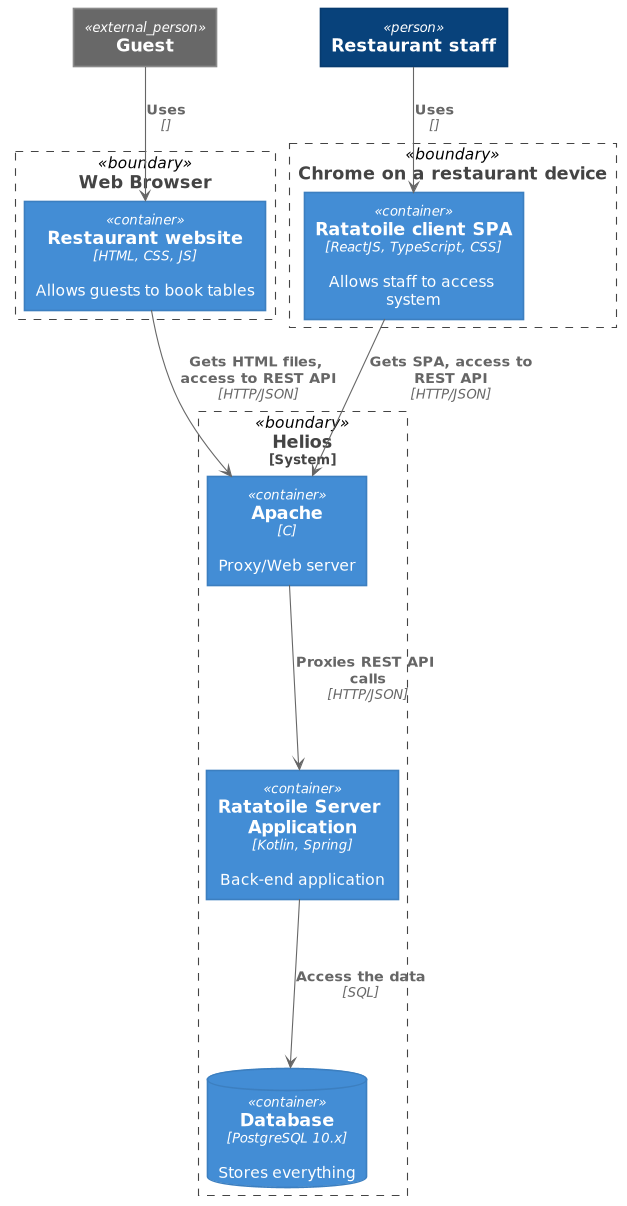

The diagram above was rendered by PlantUML. Its source (embedded in the PNG):
@startuml





skinparam defaultTextAlignment center

skinparam wrapWidth 200
skinparam maxMessageSize 150

skinparam rectangle {
    StereotypeFontSize 12
    shadowing false
}

skinparam database {
    StereotypeFontSize 12
    shadowing false
}

skinparam Arrow {
    Color #666666
    FontColor #666666
    FontSize 12
}

skinparam rectangle<<boundary>> {
    Shadowing false
    StereotypeFontSize 0
    FontColor #444444
    BorderColor #444444
    BorderStyle dashed
}






















skinparam rectangle<<person>> {
    StereotypeFontColor #FFFFFF
    FontColor #FFFFFF
    BackgroundColor #08427B
    BorderColor #073B6F
}

skinparam rectangle<<external_person>> {
    StereotypeFontColor #FFFFFF
    FontColor #FFFFFF
    BackgroundColor #686868
    BorderColor #8A8A8A
}

skinparam rectangle<<system>> {
    StereotypeFontColor #FFFFFF
    FontColor #FFFFFF
    BackgroundColor #1168BD
    BorderColor #3C7FC0
}

skinparam rectangle<<external_system>> {
    StereotypeFontColor #FFFFFF
    FontColor #FFFFFF
    BackgroundColor #999999
    BorderColor #8A8A8A
}

skinparam database<<system>> {
    StereotypeFontColor #FFFFFF
    FontColor #FFFFFF
    BackgroundColor #1168BD
    BorderColor #3C7FC0
}

skinparam database<<external_system>> {
    StereotypeFontColor #FFFFFF
    FontColor #FFFFFF
    BackgroundColor #999999
    BorderColor #8A8A8A
}
















skinparam rectangle<<container>> {
    StereotypeFontColor #FFFFFF
    FontColor #FFFFFF
    BackgroundColor #438DD5
    BorderColor #3C7FC0
}

skinparam database<<container>> {
    StereotypeFontColor #FFFFFF
    FontColor #FFFFFF
    BackgroundColor #438DD5
    BorderColor #3C7FC0
}








top to bottom direction

rectangle "==Guest" <<external_person>> as human
rectangle "==Restaurant staff" <<person>> as staff

rectangle "==Web Browser" <<boundary>> as chromeUser {
    rectangle "==Restaurant website\n//<size:12>[HTML, CSS, JS]</size>//\n\n Allows guests to book tables" <<container>> as webPage
}

rectangle "==Chrome on a restaurant device" <<boundary>> as chromeRestaurant {
    rectangle "==Ratatoile client SPA\n//<size:12>[ReactJS, TypeScript, CSS]</size>//\n\n Allows staff to access system" <<container>> as react
}

rectangle "==Helios\n<size:12>[System]</size>" <<boundary>> as helios {
    rectangle "==Apache\n//<size:12>[C]</size>//\n\n Proxy/Web server" <<container>> as apache
    rectangle "==Ratatoile Server Application\n//<size:12>[Kotlin, Spring]</size>//\n\n Back-end application" <<container>> as spring
    database "==Database\n//<size:12>[PostgreSQL 10.x]</size>//\n\n Stores everything" <<container>> as postgre
}

human --> webPage : "===Uses\n//<size:12>[]</size>//"
webPage --> apache : "===Gets HTML files, access to REST API\n//<size:12>[HTTP/JSON]</size>//"
apache --> spring : "===Proxies REST API calls\n//<size:12>[HTTP/JSON]</size>//"
spring --> postgre : "===Access the data\n//<size:12>[SQL]</size>//"

staff --> react : "===Uses\n//<size:12>[]</size>//"
react --> apache : "===Gets SPA, access to REST API\n//<size:12>[HTTP/JSON]</size>//"

@enduml